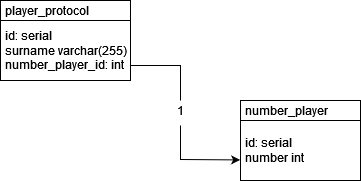

The diagram above was exported from draw.io. Its source (the exported page's mxGraphModel, read from the mxfile embedded in the PNG):
<mxGraphModel dx="600" dy="319" grid="1" gridSize="10" guides="1" tooltips="1" connect="1" arrows="1" fold="1" page="1" pageScale="1" pageWidth="827" pageHeight="1169" math="0" shadow="0">
  <root>
    <mxCell id="0" />
    <mxCell id="1" parent="0" />
    <mxCell id="WPFMztm1E3ErDZQ9sjQe-1" value="&lt;div align=&quot;left&quot;&gt;&amp;nbsp;id: serial&lt;/div&gt;&lt;div align=&quot;left&quot;&gt;&amp;nbsp;number int&lt;br&gt;&lt;/div&gt;" style="rounded=0;whiteSpace=wrap;html=1;align=left;" vertex="1" parent="1">
      <mxGeometry x="520" y="240" width="120" height="60" as="geometry" />
    </mxCell>
    <mxCell id="WPFMztm1E3ErDZQ9sjQe-2" value="&amp;nbsp;number_player" style="rounded=0;whiteSpace=wrap;html=1;align=left;" vertex="1" parent="1">
      <mxGeometry x="520" y="220" width="120" height="20" as="geometry" />
    </mxCell>
    <mxCell id="WPFMztm1E3ErDZQ9sjQe-3" value="&lt;div align=&quot;left&quot;&gt;&amp;nbsp;id: serial&lt;/div&gt;&lt;div align=&quot;left&quot;&gt;&amp;nbsp;surname varchar(255)&lt;/div&gt;&lt;div align=&quot;left&quot;&gt;&amp;nbsp;number_player_id: int&lt;br&gt;&lt;/div&gt;" style="rounded=0;whiteSpace=wrap;html=1;align=left;" vertex="1" parent="1">
      <mxGeometry x="280" y="140" width="130" height="60" as="geometry" />
    </mxCell>
    <mxCell id="WPFMztm1E3ErDZQ9sjQe-4" value="&amp;nbsp;player_protocol" style="rounded=0;whiteSpace=wrap;html=1;align=left;" vertex="1" parent="1">
      <mxGeometry x="280" y="120" width="130" height="20" as="geometry" />
    </mxCell>
    <mxCell id="WPFMztm1E3ErDZQ9sjQe-5" value="" style="endArrow=none;html=1;rounded=0;exitX=1;exitY=0.75;exitDx=0;exitDy=0;" edge="1" parent="1" source="WPFMztm1E3ErDZQ9sjQe-3">
      <mxGeometry width="50" height="50" relative="1" as="geometry">
        <mxPoint x="430" y="290" as="sourcePoint" />
        <mxPoint x="460" y="220" as="targetPoint" />
        <Array as="points">
          <mxPoint x="460" y="185" />
        </Array>
      </mxGeometry>
    </mxCell>
    <mxCell id="WPFMztm1E3ErDZQ9sjQe-8" value="1" style="text;html=1;strokeColor=none;fillColor=none;align=center;verticalAlign=middle;whiteSpace=wrap;rounded=0;" vertex="1" parent="1">
      <mxGeometry x="430" y="215" width="60" height="30" as="geometry" />
    </mxCell>
    <mxCell id="WPFMztm1E3ErDZQ9sjQe-9" value="" style="endArrow=classic;html=1;rounded=0;entryX=-0.003;entryY=0.657;entryDx=0;entryDy=0;entryPerimeter=0;exitX=0.5;exitY=1;exitDx=0;exitDy=0;" edge="1" parent="1" source="WPFMztm1E3ErDZQ9sjQe-8" target="WPFMztm1E3ErDZQ9sjQe-1">
      <mxGeometry width="50" height="50" relative="1" as="geometry">
        <mxPoint x="410" y="280" as="sourcePoint" />
        <mxPoint x="460" y="230" as="targetPoint" />
        <Array as="points">
          <mxPoint x="460" y="279" />
        </Array>
      </mxGeometry>
    </mxCell>
  </root>
</mxGraphModel>